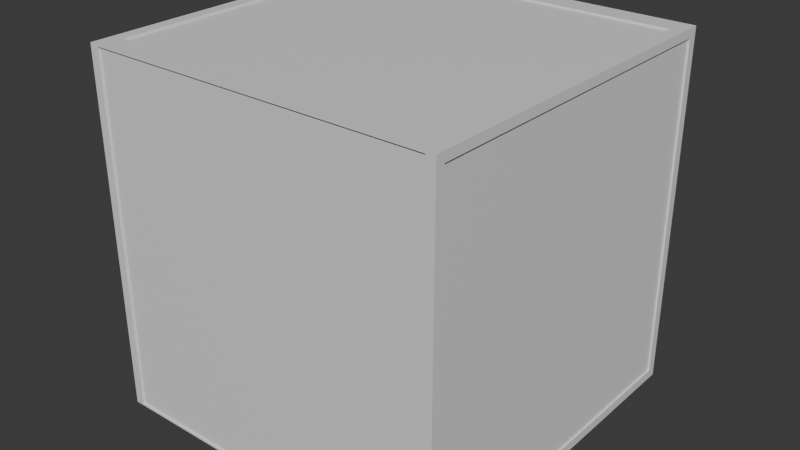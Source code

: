 # Source: Platform.blend  (saved by Blender 4.1.24; exported with 4.5.12 LTS)
import bpy
from mathutils import Matrix  # noqa: F401  (used for matrix-valued properties, if any)

bpy.ops.wm.read_factory_settings(use_empty=True)
scene = bpy.context.scene
scene.name = 'Scene'

# ---- collections
col_collection = bpy.data.collections.new('Collection'); scene.collection.children.link(col_collection)

# ---- materials (node trees are filled in below, after node groups)
mat_material = bpy.data.materials.new('Material')
mat_material.alpha_threshold = 0.0
mat_material.use_transparent_shadow = False
mat_material.roughness = 0.5
mat_material.line_color = (0.0, 0.0, 0.0, 1.0)
mat_material_001 = bpy.data.materials.new('Material.001')
mat_material_001.alpha_threshold = 0.0
mat_material_001.use_transparent_shadow = False
mat_material_001.roughness = 0.5
mat_material_001.line_color = (0.0, 0.0, 0.0, 1.0)

# ---- material node trees
mat_material.use_nodes = True; mat_material.node_tree.nodes.clear()
_N = mat_material.node_tree.nodes; _L = mat_material.node_tree.links
n0 = _N.new('ShaderNodeOutputMaterial'); n0.name = 'Material Output'; n0.location = (300, 300)
n1 = _N.new('ShaderNodeBsdfPrincipled'); n1.name = 'Principled BSDF'; n1.location = (10, 300)
n1.inputs[3].default_value = 1.45
_L.new(n1.outputs[0], n0.inputs[0])
n0.is_active_output = True
mat_material_001.use_nodes = True; mat_material_001.node_tree.nodes.clear()
_N = mat_material_001.node_tree.nodes; _L = mat_material_001.node_tree.links
n0 = _N.new('ShaderNodeOutputMaterial'); n0.name = 'Material Output'; n0.location = (300, 300)
n1 = _N.new('ShaderNodeBsdfPrincipled'); n1.name = 'Principled BSDF'; n1.location = (10, 300)
n1.inputs[3].default_value = 1.45
_L.new(n1.outputs[0], n0.inputs[0])
n0.is_active_output = True

# ---- world
world_world = bpy.data.worlds.new('World'); scene.world = world_world
world_world.use_nodes = True; world_world.node_tree.nodes.clear()
_N = world_world.node_tree.nodes; _L = world_world.node_tree.links
n0 = _N.new('ShaderNodeOutputWorld'); n0.name = 'World Output'; n0.location = (300, 300)
n1 = _N.new('ShaderNodeBackground'); n1.name = 'Background'; n1.location = (10, 300)
n1.inputs[0].default_value = (0.05088, 0.05088, 0.05088, 1.0)
_L.new(n1.outputs[0], n0.inputs[0])
n0.is_active_output = True
world_world.color = (0.05088, 0.05088, 0.05088)
world_world.use_sun_shadow = False
world_world.sun_shadow_jitter_overblur = 0.0

# ---- meshes
me_cube = bpy.data.meshes.new('Cube')
me_cube.from_pydata([(1.0, 1.0, 1.0), (1.0, 1.0, -1.0), (1.0, -1.0, 1.0), (1.0, -1.0, -1.0), (-1.0, 1.0, 1.0), (-1.0, 1.0, -1.0), (-1.0, -1.0, 1.0), (-1.0, -1.0, -1.0), (-1.0, -0.95, -0.95), (-1.0, 0.95, 0.95), (-1.0, -0.95, 0.95), (-1.0, 0.95, -0.95), (1.0, 0.95, -0.95), (1.0, -0.95, 0.95), (1.0, 0.95, 0.95), (1.0, -0.95, -0.95), (-0.93, -0.87, 1.0), (-0.93, 0.87, 1.0), (0.93, -0.87, 1.0), (0.93, 0.87, 1.0), (0.93, -0.87, -1.0), (0.93, 0.87, -1.0), (-0.93, -0.87, -1.0), (-0.93, 0.87, -1.0), (-0.95, -1.0, 0.99), (-0.95, -1.0, 0.95), (0.95, -1.0, -0.95), (0.95, -1.0, 0.99), (-0.95, -1.0, -0.99), (0.95, -1.0, -0.99), (-0.95, 1.0, -0.95), (0.95, 1.0, 0.99), (0.95, 1.0, 0.95), (-0.95, 1.0, 0.99), (-0.95, 1.0, -0.99), (0.95, 1.0, -0.99), (-0.95, -0.8929, 0.95), (-0.95, 0.8929, 0.95), (-0.95, -0.95, 0.95), (0.95, -0.95, 0.95), (-0.95, 0.95, 0.95), (0.95, 0.95, 0.95), (-0.95, -0.95, -0.95), (0.95, -0.95, -0.95), (0.95, -0.8929, -0.95), (0.95, 0.8929, -0.95), (-0.95, 0.95, -0.95), (0.95, 0.95, -0.95), (-0.93, -0.87, -0.99), (0.93, -0.87, -0.99), (0.93, -0.87, 0.99), (-0.93, -0.87, 0.99), (-0.93, 0.87, -0.99), (-0.93, 0.87, 0.99), (0.93, 0.87, -0.99), (0.93, 0.87, 0.99)], [], [(18, 2, 0, 19), (17, 19, 0, 4, 6, 2, 18, 16), (26, 29, 3, 2, 6, 7, 28, 25, 24, 27), (28, 7, 3, 29), (9, 10, 6, 4, 5, 11), (8, 11, 5, 7, 6, 10), (22, 7, 5, 23), (21, 23, 5, 1, 3, 7, 22, 20), (14, 12, 1, 0, 2, 3, 15, 13), (15, 3, 1, 12), (5, 4, 0, 1, 35, 32, 31, 33, 30, 34), (1, 5, 34, 35), (36, 10, 9, 37), (9, 40, 37), (10, 36, 38), (14, 13, 39, 41), (42, 8, 10, 38), (39, 13, 15, 43), (15, 12, 45, 44), (45, 12, 47), (15, 44, 43), (11, 8, 42, 46), (12, 14, 41, 47), (9, 11, 46, 40), (20, 22, 48, 49), (16, 18, 50, 51), (48, 22, 23, 52), (53, 17, 16, 51), (21, 20, 49, 54), (50, 18, 19, 55), (52, 23, 21, 54), (55, 19, 17, 53), (55, 31, 27, 50), (27, 24, 33, 31, 55, 53, 51, 50), (38, 25, 28, 34, 30, 46, 42), (46, 30, 33, 24, 25, 38, 36, 37, 40), (48, 28, 29, 35, 34, 52, 54, 49), (34, 28, 48, 52), (41, 32, 35, 29, 26, 43, 44, 45, 47), (43, 26, 27, 31, 32, 41, 39)])
_uv = me_cube.uv_layers.new(name='UVMap')
_uv.uv.foreach_set('vector', [0.6338, 0.7337, 0.625, 0.75, 0.625, 0.5, 0.6338, 0.5163, 0.8662, 0.5163, 0.6338, 0.5163, 0.625, 0.5, 0.875, 0.5, 0.875, 0.75, 0.625, 0.75, 0.6338, 0.7337, 0.8662, 0.7337, 0.3812, 0.7562, 0.3763, 0.7563, 0.375, 0.75, 0.625, 0.75, 0.625, 1.0, 0.375, 1.0, 0.3763, 0.9938, 0.6187, 0.9937, 0.6237, 0.9937, 0.6238, 0.7563, 0.3763, 0.9938, 0.375, 1.0, 0.375, 0.75, 0.3763, 0.7563, 0.6187, 0.2438, 0.6187, 0.00625, 0.625, 0.0, 0.625, 0.25, 0.375, 0.25, 0.3812, 0.2437, 0.3812, 0.00625, 0.3812, 0.2437, 0.375, 0.25, 0.375, 0.0, 0.625, 0.0, 0.6187, 0.00625, 0.1337, 0.7337, 0.125, 0.75, 0.125, 0.5, 0.1337, 0.5163, 0.3662, 0.5163, 0.1337, 0.5163, 0.125, 0.5, 0.375, 0.5, 0.375, 0.75, 0.125, 0.75, 0.1337, 0.7337, 0.3663, 0.7337, 0.6187, 0.5063, 0.3812, 0.5062, 0.375, 0.5, 0.625, 0.5, 0.625, 0.75, 0.375, 0.75, 0.3812, 0.7437, 0.6187, 0.7437, 0.3812, 0.7437, 0.375, 0.75, 0.375, 0.5, 0.3812, 0.5062, 0.375, 0.25, 0.625, 0.25, 0.625, 0.5, 0.375, 0.5, 0.3763, 0.4938, 0.6187, 0.4937, 0.6237, 0.4937, 0.6238, 0.2562, 0.3812, 0.2562, 0.3763, 0.2562, 0.375, 0.5, 0.375, 0.25, 0.3763, 0.2562, 0.3763, 0.4938, 0.858, 0.7425, 0.8636, 0.75, 0.8636, 0.5, 0.858, 0.5075, 0.8636, 0.5, 0.858, 0.5, 0.858, 0.5075, 0.8636, 0.75, 0.858, 0.7425, 0.858, 0.75, 0.6364, 0.5, 0.6364, 0.75, 0.642, 0.75, 0.642, 0.5, 0.375, 0.983, 0.375, 0.9886, 0.625, 0.9886, 0.625, 0.983, 0.625, 0.767, 0.625, 0.7614, 0.375, 0.7614, 0.375, 0.767, 0.3636, 0.75, 0.3636, 0.5, 0.358, 0.5075, 0.358, 0.7425, 0.358, 0.5075, 0.3636, 0.5, 0.358, 0.5, 0.3636, 0.75, 0.358, 0.7425, 0.358, 0.75, 0.1364, 0.5, 0.1364, 0.75, 0.142, 0.75, 0.142, 0.5, 0.375, 0.4886, 0.625, 0.4886, 0.625, 0.483, 0.375, 0.483, 0.625, 0.2614, 0.375, 0.2614, 0.375, 0.267, 0.625, 0.267, 0.395, 0.75, 0.395, 1.0, 0.396, 1.0, 0.396, 0.75, 0.605, 1.0, 0.605, 0.75, 0.604, 0.75, 0.604, 1.0, 0.396, 0.0, 0.395, 0.0, 0.395, 0.25, 0.396, 0.25, 0.604, 0.25, 0.605, 0.25, 0.605, 0.0, 0.604, 0.0, 0.395, 0.5, 0.395, 0.75, 0.396, 0.75, 0.396, 0.5, 0.604, 0.75, 0.605, 0.75, 0.605, 0.5, 0.604, 0.5, 0.396, 0.25, 0.395, 0.25, 0.395, 0.5, 0.396, 0.5, 0.604, 0.5, 0.605, 0.5, 0.605, 0.25, 0.604, 0.25, 0.6276, 0.5297, 0.625, 0.5155, 0.625, 0.7345, 0.6276, 0.7203, 0.625, 0.7345, 0.875, 0.7345, 0.875, 0.5155, 0.625, 0.5155, 0.6276, 0.5297, 0.8724, 0.5297, 0.8724, 0.7203, 0.6276, 0.7203, 0.6199, 0.02098, 0.6199, 0.01551, 0.375, 0.01551, 0.375, 0.2345, 0.3801, 0.2345, 0.3801, 0.229, 0.3801, 0.02098, 0.3801, 0.229, 0.3801, 0.2345, 0.625, 0.2345, 0.625, 0.01551, 0.6199, 0.01551, 0.6199, 0.02098, 0.6199, 0.02724, 0.6199, 0.2228, 0.6199, 0.229, 0.1276, 0.7203, 0.125, 0.7345, 0.375, 0.7345, 0.375, 0.5155, 0.125, 0.5155, 0.1276, 0.5297, 0.3724, 0.5297, 0.3724, 0.7203, 0.125, 0.5155, 0.125, 0.7345, 0.1276, 0.7203, 0.1276, 0.5297, 0.6199, 0.521, 0.6199, 0.5155, 0.375, 0.5155, 0.375, 0.7345, 0.3801, 0.7345, 0.3801, 0.729, 0.3801, 0.7228, 0.3801, 0.5272, 0.3801, 0.521, 0.3801, 0.729, 0.3801, 0.7345, 0.625, 0.7345, 0.625, 0.5155, 0.6199, 0.5155, 0.6199, 0.521, 0.6199, 0.729])
me_cube.materials.append(mat_material)
me_cube.use_mirror_vertex_groups = False
me_cube.update()
me_cube_001 = bpy.data.meshes.new('Cube.001')
me_cube_001.from_pydata([(1.0, 1.0, 1.0), (1.0, 1.0, -1.0), (1.0, -1.0, 1.0), (1.0, -1.0, -1.0), (-1.0, 1.0, 1.0), (-1.0, 1.0, -1.0), (-1.0, -1.0, 1.0), (-1.0, -1.0, -1.0)], [], [(0, 4, 6, 2), (3, 2, 6, 7), (7, 6, 4, 5), (5, 1, 3, 7), (1, 0, 2, 3), (5, 4, 0, 1)])
_uv = me_cube_001.uv_layers.new(name='UVMap')
_uv.uv.foreach_set('vector', [0.625, 0.5, 0.875, 0.5, 0.875, 0.75, 0.625, 0.75, 0.375, 0.75, 0.625, 0.75, 0.625, 1.0, 0.375, 1.0, 0.375, 0.0, 0.625, 0.0, 0.625, 0.25, 0.375, 0.25, 0.125, 0.5, 0.375, 0.5, 0.375, 0.75, 0.125, 0.75, 0.375, 0.5, 0.625, 0.5, 0.625, 0.75, 0.375, 0.75, 0.375, 0.25, 0.625, 0.25, 0.625, 0.5, 0.375, 0.5])
me_cube_001.materials.append(mat_material_001)
me_cube_001.use_mirror_vertex_groups = False
me_cube_001.update()

# ---- objects
ob_cube = bpy.data.objects.new('Cube', me_cube)
ob_cube_001 = bpy.data.objects.new('Cube.001', me_cube_001)

# ---- transforms, parenting, visibility, modifiers, constraints
ob_cube.location = (0.0, 0.0, 0.0)
ob_cube.lock_rotations_4d = False
ob_cube.empty_display_type = 'ARROWS'
ob_cube.lineart.crease_threshold = 0.0
ob_cube_001.location = (0.0, 0.0, 0.0)
ob_cube_001.scale = (0.99, 0.99, 0.99)
ob_cube_001.lock_rotations_4d = False
ob_cube_001.empty_display_type = 'ARROWS'
ob_cube_001.lineart.crease_threshold = 0.0
_m = ob_cube_001.modifiers.new('Boolean', 'BOOLEAN')

# ---- collection membership
col_collection.objects.link(ob_cube)
col_collection.objects.link(ob_cube_001)

# ---- scene / render settings (as saved in the file)
scene.frame_start = 1; scene.frame_end = 250; scene.frame_set(1)
scene.render.engine = 'BLENDER_EEVEE_NEXT'
scene.cycles.sampling_pattern = 'TABULATED_SOBOL'
scene.eevee.ray_tracing_options.trace_max_roughness = 0.0
bpy.context.view_layer.update()

# ---- added for rendering (the .blend has no active camera and no usable light): camera, sun
cam_auto = bpy.data.cameras.new('AutoCamera')
cam_auto.lens = 50.0
cam_auto.sensor_width = 36.0
cam_auto.clip_end = 1000.0
ob_auto_camera = bpy.data.objects.new('AutoCamera', cam_auto)
scene.collection.objects.link(ob_auto_camera)
ob_auto_camera.location = (3.20507, -3.84609, 2.56406)
ob_auto_camera.rotation_euler = (1.09748, -7.21219e-08, 0.694738)
scene.camera = ob_auto_camera
light_auto_sun = bpy.data.lights.new('AutoSun', 'SUN')
light_auto_sun.energy = 3.0
light_auto_sun.angle = 0.0523599
ob_auto_sun = bpy.data.objects.new('AutoSun', light_auto_sun)
scene.collection.objects.link(ob_auto_sun)
ob_auto_sun.rotation_euler = (0.872665, 0.174533, 0.523599)
bpy.context.view_layer.update()
